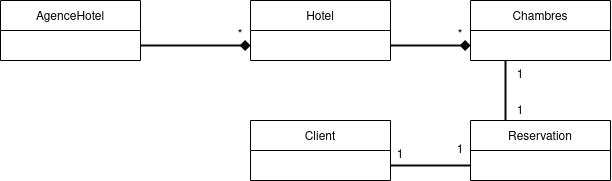

The diagram above was exported from draw.io. Its source (the exported page's mxGraphModel, read from the mxfile embedded in the PNG):
<mxGraphModel dx="712" dy="419" grid="1" gridSize="10" guides="1" tooltips="1" connect="1" arrows="1" fold="1" page="1" pageScale="1" pageWidth="850" pageHeight="1100" math="0" shadow="0">
  <root>
    <mxCell id="0" />
    <mxCell id="1" parent="0" />
    <mxCell id="G_fOab-snwrXD_mGTpND-8" style="edgeStyle=orthogonalEdgeStyle;rounded=0;orthogonalLoop=1;jettySize=auto;html=1;exitX=1;exitY=0.75;exitDx=0;exitDy=0;strokeColor=#080808;endArrow=diamond;endFill=1;fillColor=#f5f5f5;strokeWidth=2;entryX=0;entryY=0.75;entryDx=0;entryDy=0;" edge="1" parent="1" source="G_fOab-snwrXD_mGTpND-1" target="G_fOab-snwrXD_mGTpND-5">
      <mxGeometry relative="1" as="geometry">
        <mxPoint x="360" y="165" as="targetPoint" />
      </mxGeometry>
    </mxCell>
    <mxCell id="G_fOab-snwrXD_mGTpND-1" value="AgenceHotel" style="swimlane;fontStyle=0;childLayout=stackLayout;horizontal=1;startSize=30;horizontalStack=0;resizeParent=1;resizeParentMax=0;resizeLast=0;collapsible=1;marginBottom=0;" vertex="1" parent="1">
      <mxGeometry x="120" y="120" width="140" height="60" as="geometry" />
    </mxCell>
    <mxCell id="G_fOab-snwrXD_mGTpND-5" value="Hotel" style="swimlane;fontStyle=0;childLayout=stackLayout;horizontal=1;startSize=30;horizontalStack=0;resizeParent=1;resizeParentMax=0;resizeLast=0;collapsible=1;marginBottom=0;" vertex="1" parent="1">
      <mxGeometry x="370" y="120" width="140" height="60" as="geometry" />
    </mxCell>
    <mxCell id="G_fOab-snwrXD_mGTpND-15" style="edgeStyle=orthogonalEdgeStyle;rounded=0;orthogonalLoop=1;jettySize=auto;html=1;exitX=0.25;exitY=1;exitDx=0;exitDy=0;entryX=0.25;entryY=0;entryDx=0;entryDy=0;endArrow=none;endFill=0;strokeColor=#080808;strokeWidth=2;" edge="1" parent="1" source="G_fOab-snwrXD_mGTpND-6" target="G_fOab-snwrXD_mGTpND-13">
      <mxGeometry relative="1" as="geometry" />
    </mxCell>
    <mxCell id="G_fOab-snwrXD_mGTpND-6" value="Chambres" style="swimlane;fontStyle=0;childLayout=stackLayout;horizontal=1;startSize=30;horizontalStack=0;resizeParent=1;resizeParentMax=0;resizeLast=0;collapsible=1;marginBottom=0;" vertex="1" parent="1">
      <mxGeometry x="590" y="120" width="140" height="60" as="geometry" />
    </mxCell>
    <mxCell id="G_fOab-snwrXD_mGTpND-10" style="edgeStyle=orthogonalEdgeStyle;rounded=0;orthogonalLoop=1;jettySize=auto;html=1;exitX=1;exitY=0.75;exitDx=0;exitDy=0;strokeColor=#080808;endArrow=diamond;endFill=1;fillColor=#f5f5f5;strokeWidth=2;entryX=0;entryY=0.75;entryDx=0;entryDy=0;" edge="1" parent="1" source="G_fOab-snwrXD_mGTpND-5" target="G_fOab-snwrXD_mGTpND-6">
      <mxGeometry relative="1" as="geometry">
        <mxPoint x="270" y="175" as="sourcePoint" />
        <mxPoint x="560" y="160" as="targetPoint" />
        <Array as="points" />
      </mxGeometry>
    </mxCell>
    <mxCell id="G_fOab-snwrXD_mGTpND-11" value="*" style="text;html=1;strokeColor=none;fillColor=none;align=center;verticalAlign=middle;whiteSpace=wrap;rounded=0;" vertex="1" parent="1">
      <mxGeometry x="330" y="140" width="60" height="30" as="geometry" />
    </mxCell>
    <mxCell id="G_fOab-snwrXD_mGTpND-12" value="*" style="text;html=1;strokeColor=none;fillColor=none;align=center;verticalAlign=middle;whiteSpace=wrap;rounded=0;" vertex="1" parent="1">
      <mxGeometry x="550" y="140" width="60" height="30" as="geometry" />
    </mxCell>
    <mxCell id="G_fOab-snwrXD_mGTpND-13" value="Reservation" style="swimlane;fontStyle=0;childLayout=stackLayout;horizontal=1;startSize=30;horizontalStack=0;resizeParent=1;resizeParentMax=0;resizeLast=0;collapsible=1;marginBottom=0;" vertex="1" parent="1">
      <mxGeometry x="590" y="240" width="140" height="60" as="geometry" />
    </mxCell>
    <mxCell id="G_fOab-snwrXD_mGTpND-16" style="edgeStyle=orthogonalEdgeStyle;rounded=0;orthogonalLoop=1;jettySize=auto;html=1;exitX=1;exitY=0.75;exitDx=0;exitDy=0;entryX=0;entryY=0.75;entryDx=0;entryDy=0;endArrow=none;endFill=0;strokeColor=#080808;strokeWidth=2;" edge="1" parent="1" source="G_fOab-snwrXD_mGTpND-14" target="G_fOab-snwrXD_mGTpND-13">
      <mxGeometry relative="1" as="geometry" />
    </mxCell>
    <mxCell id="G_fOab-snwrXD_mGTpND-14" value="Client" style="swimlane;fontStyle=0;childLayout=stackLayout;horizontal=1;startSize=30;horizontalStack=0;resizeParent=1;resizeParentMax=0;resizeLast=0;collapsible=1;marginBottom=0;" vertex="1" parent="1">
      <mxGeometry x="370" y="240" width="140" height="60" as="geometry" />
    </mxCell>
    <mxCell id="G_fOab-snwrXD_mGTpND-17" value="1" style="text;html=1;strokeColor=none;fillColor=none;align=center;verticalAlign=middle;whiteSpace=wrap;rounded=0;" vertex="1" parent="1">
      <mxGeometry x="610" y="180" width="60" height="30" as="geometry" />
    </mxCell>
    <mxCell id="G_fOab-snwrXD_mGTpND-18" value="1" style="text;html=1;strokeColor=none;fillColor=none;align=center;verticalAlign=middle;whiteSpace=wrap;rounded=0;" vertex="1" parent="1">
      <mxGeometry x="610" y="216" width="60" height="30" as="geometry" />
    </mxCell>
    <mxCell id="G_fOab-snwrXD_mGTpND-20" value="1" style="text;html=1;strokeColor=none;fillColor=none;align=center;verticalAlign=middle;whiteSpace=wrap;rounded=0;" vertex="1" parent="1">
      <mxGeometry x="490" y="260" width="60" height="30" as="geometry" />
    </mxCell>
    <mxCell id="G_fOab-snwrXD_mGTpND-21" value="1" style="text;html=1;strokeColor=none;fillColor=none;align=center;verticalAlign=middle;whiteSpace=wrap;rounded=0;" vertex="1" parent="1">
      <mxGeometry x="550" y="255" width="60" height="30" as="geometry" />
    </mxCell>
  </root>
</mxGraphModel>